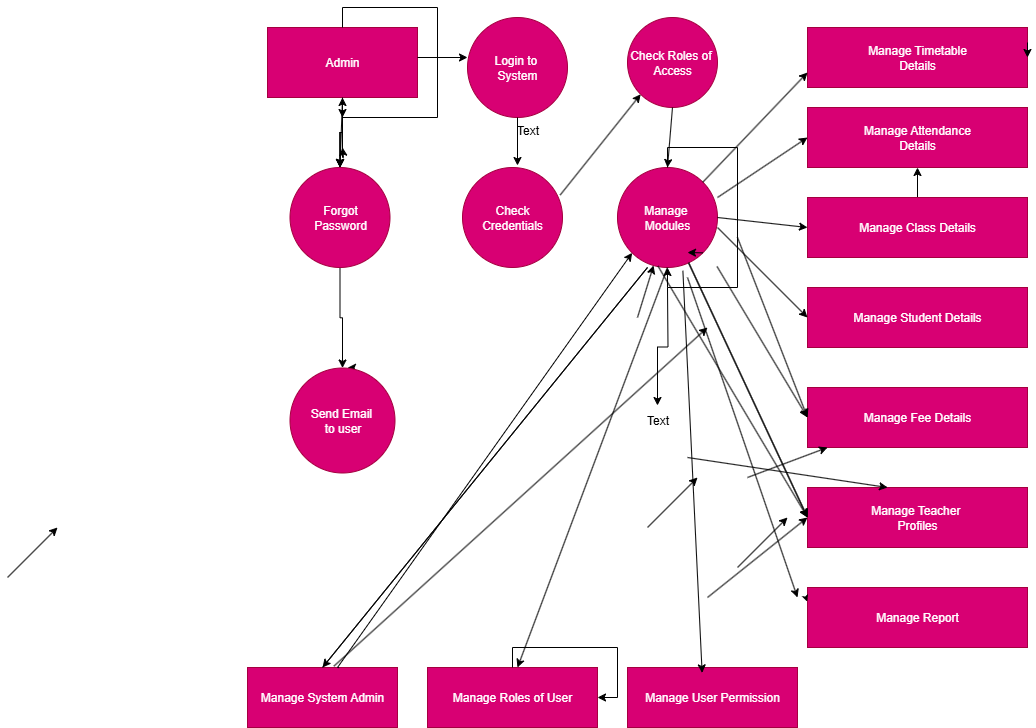

The diagram above was exported from draw.io. Its source (the exported page's mxGraphModel, read from the mxfile embedded in the PNG):
<mxGraphModel dx="2239" dy="749" grid="1" gridSize="10" guides="1" tooltips="1" connect="1" arrows="1" fold="1" page="1" pageScale="1" pageWidth="850" pageHeight="1100" background="light-dark(#FFFFFF,#FFFFFF)" math="0" shadow="0">
  <root>
    <mxCell id="0" />
    <mxCell id="1" parent="0" />
    <mxCell id="hXn2kcAu7ySYjJSYkLkY-21" style="edgeStyle=orthogonalEdgeStyle;rounded=0;orthogonalLoop=1;jettySize=auto;html=1;exitX=0.5;exitY=1;exitDx=0;exitDy=0;" edge="1" parent="1" source="hXn2kcAu7ySYjJSYkLkY-1">
      <mxGeometry relative="1" as="geometry">
        <mxPoint x="115" y="130" as="targetPoint" />
      </mxGeometry>
    </mxCell>
    <mxCell id="hXn2kcAu7ySYjJSYkLkY-22" value="" style="edgeStyle=orthogonalEdgeStyle;rounded=0;orthogonalLoop=1;jettySize=auto;html=1;" edge="1" parent="1" source="hXn2kcAu7ySYjJSYkLkY-1" target="hXn2kcAu7ySYjJSYkLkY-13">
      <mxGeometry relative="1" as="geometry" />
    </mxCell>
    <mxCell id="hXn2kcAu7ySYjJSYkLkY-24" value="" style="edgeStyle=orthogonalEdgeStyle;rounded=0;orthogonalLoop=1;jettySize=auto;html=1;" edge="1" parent="1" source="hXn2kcAu7ySYjJSYkLkY-1" target="hXn2kcAu7ySYjJSYkLkY-13">
      <mxGeometry relative="1" as="geometry" />
    </mxCell>
    <mxCell id="hXn2kcAu7ySYjJSYkLkY-26" value="" style="edgeStyle=orthogonalEdgeStyle;rounded=0;orthogonalLoop=1;jettySize=auto;html=1;" edge="1" parent="1" source="hXn2kcAu7ySYjJSYkLkY-1" target="hXn2kcAu7ySYjJSYkLkY-13">
      <mxGeometry relative="1" as="geometry" />
    </mxCell>
    <mxCell id="hXn2kcAu7ySYjJSYkLkY-29" style="edgeStyle=orthogonalEdgeStyle;rounded=0;orthogonalLoop=1;jettySize=auto;html=1;" edge="1" parent="1" source="hXn2kcAu7ySYjJSYkLkY-1">
      <mxGeometry relative="1" as="geometry">
        <mxPoint x="115" y="160" as="targetPoint" />
        <Array as="points">
          <mxPoint x="115" y="170" />
          <mxPoint x="116" y="170" />
        </Array>
      </mxGeometry>
    </mxCell>
    <mxCell id="hXn2kcAu7ySYjJSYkLkY-1" value="Admin" style="rounded=0;whiteSpace=wrap;html=1;fillColor=#d80073;fontColor=#ffffff;strokeColor=#A50040;" vertex="1" parent="1">
      <mxGeometry x="40" y="40" width="150" height="70" as="geometry" />
    </mxCell>
    <mxCell id="hXn2kcAu7ySYjJSYkLkY-2" value="Login to&amp;nbsp;&lt;br&gt;System" style="ellipse;whiteSpace=wrap;html=1;aspect=fixed;fillColor=#d80073;fontColor=#ffffff;strokeColor=#A50040;" vertex="1" parent="1">
      <mxGeometry x="240" y="30" width="100" height="100" as="geometry" />
    </mxCell>
    <mxCell id="hXn2kcAu7ySYjJSYkLkY-3" value="Check Roles of&amp;nbsp;&lt;br&gt;Access" style="ellipse;whiteSpace=wrap;html=1;aspect=fixed;fillColor=#d80073;fontColor=#ffffff;strokeColor=#A50040;" vertex="1" parent="1">
      <mxGeometry x="400" y="30" width="89.99" height="89.99" as="geometry" />
    </mxCell>
    <mxCell id="hXn2kcAu7ySYjJSYkLkY-4" value="Manage Timetable&lt;br&gt;Details" style="rounded=0;whiteSpace=wrap;html=1;fillColor=#d80073;fontColor=#ffffff;strokeColor=#A50040;" vertex="1" parent="1">
      <mxGeometry x="580" y="40" width="220" height="60" as="geometry" />
    </mxCell>
    <mxCell id="hXn2kcAu7ySYjJSYkLkY-5" value="Manage Attendance&lt;br&gt;Details" style="rounded=0;whiteSpace=wrap;html=1;fillColor=#d80073;fontColor=#ffffff;strokeColor=#A50040;" vertex="1" parent="1">
      <mxGeometry x="580" y="120" width="220" height="60" as="geometry" />
    </mxCell>
    <mxCell id="hXn2kcAu7ySYjJSYkLkY-7" value="" style="edgeStyle=orthogonalEdgeStyle;rounded=0;orthogonalLoop=1;jettySize=auto;html=1;exitX=0.5;exitY=0;exitDx=0;exitDy=0;" edge="1" parent="1" source="hXn2kcAu7ySYjJSYkLkY-6" target="hXn2kcAu7ySYjJSYkLkY-5">
      <mxGeometry relative="1" as="geometry">
        <mxPoint x="690" y="200" as="sourcePoint" />
      </mxGeometry>
    </mxCell>
    <mxCell id="hXn2kcAu7ySYjJSYkLkY-6" value="Manage Class Details" style="rounded=0;whiteSpace=wrap;html=1;fillColor=#d80073;fontColor=#ffffff;strokeColor=#A50040;" vertex="1" parent="1">
      <mxGeometry x="580" y="210" width="220" height="60" as="geometry" />
    </mxCell>
    <mxCell id="hXn2kcAu7ySYjJSYkLkY-8" style="edgeStyle=orthogonalEdgeStyle;rounded=0;orthogonalLoop=1;jettySize=auto;html=1;exitX=1;exitY=0.25;exitDx=0;exitDy=0;entryX=1;entryY=0.5;entryDx=0;entryDy=0;" edge="1" parent="1" source="hXn2kcAu7ySYjJSYkLkY-4" target="hXn2kcAu7ySYjJSYkLkY-4">
      <mxGeometry relative="1" as="geometry" />
    </mxCell>
    <mxCell id="hXn2kcAu7ySYjJSYkLkY-9" value="Manage Student Details" style="rounded=0;whiteSpace=wrap;html=1;fillColor=#d80073;fontColor=#ffffff;strokeColor=#A50040;" vertex="1" parent="1">
      <mxGeometry x="580" y="300" width="220" height="60" as="geometry" />
    </mxCell>
    <mxCell id="hXn2kcAu7ySYjJSYkLkY-10" value="Manage Fee Details" style="rounded=0;whiteSpace=wrap;html=1;fillColor=#d80073;fontColor=#ffffff;strokeColor=#A50040;" vertex="1" parent="1">
      <mxGeometry x="580" y="400" width="220" height="60" as="geometry" />
    </mxCell>
    <mxCell id="hXn2kcAu7ySYjJSYkLkY-11" value="Manage Teacher&amp;nbsp;&lt;br&gt;Profiles" style="rounded=0;whiteSpace=wrap;html=1;fillColor=#d80073;fontColor=#ffffff;strokeColor=#A50040;" vertex="1" parent="1">
      <mxGeometry x="580" y="500" width="220" height="60" as="geometry" />
    </mxCell>
    <mxCell id="hXn2kcAu7ySYjJSYkLkY-12" value="Manage Report" style="rounded=0;whiteSpace=wrap;html=1;fillColor=#d80073;fontColor=#ffffff;strokeColor=#A50040;" vertex="1" parent="1">
      <mxGeometry x="580" y="600" width="220" height="60" as="geometry" />
    </mxCell>
    <mxCell id="hXn2kcAu7ySYjJSYkLkY-23" value="" style="edgeStyle=orthogonalEdgeStyle;rounded=0;orthogonalLoop=1;jettySize=auto;html=1;strokeColor=light-dark(#000000,#000000);" edge="1" parent="1" source="hXn2kcAu7ySYjJSYkLkY-13" target="hXn2kcAu7ySYjJSYkLkY-16">
      <mxGeometry relative="1" as="geometry" />
    </mxCell>
    <mxCell id="hXn2kcAu7ySYjJSYkLkY-41" style="edgeStyle=orthogonalEdgeStyle;rounded=0;orthogonalLoop=1;jettySize=auto;html=1;exitX=0.59;exitY=-0.002;exitDx=0;exitDy=0;exitPerimeter=0;" edge="1" parent="1" source="hXn2kcAu7ySYjJSYkLkY-16">
      <mxGeometry relative="1" as="geometry">
        <mxPoint x="120" y="380" as="targetPoint" />
      </mxGeometry>
    </mxCell>
    <mxCell id="hXn2kcAu7ySYjJSYkLkY-13" value="Forgot&lt;br&gt;Password" style="ellipse;whiteSpace=wrap;html=1;aspect=fixed;fillColor=#d80073;fontColor=#ffffff;strokeColor=#A50040;" vertex="1" parent="1">
      <mxGeometry x="62.5" y="180" width="100" height="100" as="geometry" />
    </mxCell>
    <mxCell id="hXn2kcAu7ySYjJSYkLkY-14" value="Check&lt;br&gt;Credentials" style="ellipse;whiteSpace=wrap;html=1;aspect=fixed;fillColor=#d80073;fontColor=#ffffff;strokeColor=#A50040;" vertex="1" parent="1">
      <mxGeometry x="235" y="180" width="100" height="100" as="geometry" />
    </mxCell>
    <mxCell id="hXn2kcAu7ySYjJSYkLkY-15" value="Manage&amp;nbsp;&lt;br&gt;Modules" style="ellipse;whiteSpace=wrap;html=1;aspect=fixed;direction=south;fillColor=#d80073;fontColor=#ffffff;strokeColor=#A50040;" vertex="1" parent="1">
      <mxGeometry x="389.99" y="180" width="100" height="100" as="geometry" />
    </mxCell>
    <mxCell id="hXn2kcAu7ySYjJSYkLkY-16" value="Send Email&amp;nbsp;&lt;br&gt;to user" style="ellipse;whiteSpace=wrap;html=1;aspect=fixed;fillColor=#d80073;fontColor=#ffffff;strokeColor=#A50040;" vertex="1" parent="1">
      <mxGeometry x="62.5" y="380.5" width="105" height="105" as="geometry" />
    </mxCell>
    <mxCell id="hXn2kcAu7ySYjJSYkLkY-18" value="Manage Roles of User" style="rounded=0;whiteSpace=wrap;html=1;fillColor=#d80073;fontColor=#ffffff;strokeColor=#A50040;" vertex="1" parent="1">
      <mxGeometry x="200" y="680" width="170" height="60" as="geometry" />
    </mxCell>
    <mxCell id="hXn2kcAu7ySYjJSYkLkY-19" value="Manage User Permission" style="rounded=0;whiteSpace=wrap;html=1;fillColor=#d80073;fontColor=#ffffff;strokeColor=#A50040;" vertex="1" parent="1">
      <mxGeometry x="400" y="680" width="170" height="60" as="geometry" />
    </mxCell>
    <mxCell id="hXn2kcAu7ySYjJSYkLkY-20" style="edgeStyle=orthogonalEdgeStyle;rounded=0;orthogonalLoop=1;jettySize=auto;html=1;entryX=1;entryY=0.5;entryDx=0;entryDy=0;" edge="1" parent="1" source="hXn2kcAu7ySYjJSYkLkY-18" target="hXn2kcAu7ySYjJSYkLkY-18">
      <mxGeometry relative="1" as="geometry" />
    </mxCell>
    <mxCell id="hXn2kcAu7ySYjJSYkLkY-25" style="edgeStyle=orthogonalEdgeStyle;rounded=0;orthogonalLoop=1;jettySize=auto;html=1;exitX=0.5;exitY=0;exitDx=0;exitDy=0;" edge="1" parent="1" source="hXn2kcAu7ySYjJSYkLkY-1" target="hXn2kcAu7ySYjJSYkLkY-1">
      <mxGeometry relative="1" as="geometry">
        <Array as="points">
          <mxPoint x="115" y="20" />
          <mxPoint x="210" y="20" />
          <mxPoint x="210" y="130" />
          <mxPoint x="115" y="130" />
        </Array>
      </mxGeometry>
    </mxCell>
    <mxCell id="hXn2kcAu7ySYjJSYkLkY-27" value="Manage System Admin" style="rounded=0;whiteSpace=wrap;html=1;fillColor=#d80073;fontColor=#ffffff;strokeColor=#A50040;" vertex="1" parent="1">
      <mxGeometry x="20" y="680" width="150" height="60" as="geometry" />
    </mxCell>
    <mxCell id="hXn2kcAu7ySYjJSYkLkY-28" value="" style="endArrow=classic;html=1;rounded=0;" edge="1" parent="1" target="hXn2kcAu7ySYjJSYkLkY-15">
      <mxGeometry width="50" height="50" relative="1" as="geometry">
        <mxPoint x="410" y="330" as="sourcePoint" />
        <mxPoint x="460" y="280" as="targetPoint" />
      </mxGeometry>
    </mxCell>
    <mxCell id="hXn2kcAu7ySYjJSYkLkY-30" value="" style="endArrow=classic;html=1;rounded=0;exitX=0.611;exitY=0.003;exitDx=0;exitDy=0;exitPerimeter=0;entryX=1;entryY=1;entryDx=0;entryDy=0;" edge="1" parent="1" source="hXn2kcAu7ySYjJSYkLkY-27" target="hXn2kcAu7ySYjJSYkLkY-15">
      <mxGeometry width="50" height="50" relative="1" as="geometry">
        <mxPoint x="420" y="520" as="sourcePoint" />
        <mxPoint x="410" y="410" as="targetPoint" />
        <Array as="points">
          <mxPoint x="110" y="680" />
        </Array>
      </mxGeometry>
    </mxCell>
    <mxCell id="hXn2kcAu7ySYjJSYkLkY-31" value="" style="endArrow=classic;html=1;rounded=0;" edge="1" parent="1">
      <mxGeometry width="50" height="50" relative="1" as="geometry">
        <mxPoint x="420" y="540" as="sourcePoint" />
        <mxPoint x="470" y="490" as="targetPoint" />
      </mxGeometry>
    </mxCell>
    <mxCell id="hXn2kcAu7ySYjJSYkLkY-43" value="" style="endArrow=classic;html=1;rounded=0;" edge="1" parent="1">
      <mxGeometry width="50" height="50" relative="1" as="geometry">
        <mxPoint x="-220" y="590" as="sourcePoint" />
        <mxPoint x="-170" y="540" as="targetPoint" />
      </mxGeometry>
    </mxCell>
    <mxCell id="hXn2kcAu7ySYjJSYkLkY-44" value="" style="endArrow=classic;html=1;rounded=0;entryX=0.364;entryY=0;entryDx=0;entryDy=0;entryPerimeter=0;" edge="1" parent="1" target="hXn2kcAu7ySYjJSYkLkY-11">
      <mxGeometry width="50" height="50" relative="1" as="geometry">
        <mxPoint x="460" y="470" as="sourcePoint" />
        <mxPoint x="510" y="420" as="targetPoint" />
      </mxGeometry>
    </mxCell>
    <mxCell id="hXn2kcAu7ySYjJSYkLkY-45" value="" style="endArrow=classic;html=1;rounded=0;entryX=0.091;entryY=1;entryDx=0;entryDy=0;entryPerimeter=0;" edge="1" parent="1" target="hXn2kcAu7ySYjJSYkLkY-10">
      <mxGeometry width="50" height="50" relative="1" as="geometry">
        <mxPoint x="520" y="490" as="sourcePoint" />
        <mxPoint x="570" y="440" as="targetPoint" />
      </mxGeometry>
    </mxCell>
    <mxCell id="hXn2kcAu7ySYjJSYkLkY-49" value="" style="endArrow=classic;html=1;rounded=0;exitX=0.576;exitY=-0.022;exitDx=0;exitDy=0;exitPerimeter=0;" edge="1" parent="1" source="hXn2kcAu7ySYjJSYkLkY-27">
      <mxGeometry width="50" height="50" relative="1" as="geometry">
        <mxPoint x="120" y="810" as="sourcePoint" />
        <mxPoint x="480" y="340" as="targetPoint" />
      </mxGeometry>
    </mxCell>
    <mxCell id="hXn2kcAu7ySYjJSYkLkY-51" value="" style="endArrow=classic;html=1;rounded=0;entryX=0;entryY=0.5;entryDx=0;entryDy=0;" edge="1" parent="1" target="hXn2kcAu7ySYjJSYkLkY-11">
      <mxGeometry width="50" height="50" relative="1" as="geometry">
        <mxPoint x="480" y="610" as="sourcePoint" />
        <mxPoint x="530" y="560" as="targetPoint" />
      </mxGeometry>
    </mxCell>
    <mxCell id="hXn2kcAu7ySYjJSYkLkY-52" value="" style="endArrow=classic;html=1;rounded=0;exitX=0.986;exitY=0.595;exitDx=0;exitDy=0;exitPerimeter=0;entryX=0;entryY=0.5;entryDx=0;entryDy=0;" edge="1" parent="1" source="hXn2kcAu7ySYjJSYkLkY-15" target="hXn2kcAu7ySYjJSYkLkY-11">
      <mxGeometry width="50" height="50" relative="1" as="geometry">
        <mxPoint x="510" y="580" as="sourcePoint" />
        <mxPoint x="560" y="530" as="targetPoint" />
      </mxGeometry>
    </mxCell>
    <mxCell id="hXn2kcAu7ySYjJSYkLkY-53" value="" style="endArrow=classic;html=1;rounded=0;" edge="1" parent="1" source="hXn2kcAu7ySYjJSYkLkY-15">
      <mxGeometry width="50" height="50" relative="1" as="geometry">
        <mxPoint x="480" y="380" as="sourcePoint" />
        <mxPoint x="580" y="530" as="targetPoint" />
      </mxGeometry>
    </mxCell>
    <mxCell id="hXn2kcAu7ySYjJSYkLkY-54" value="" style="endArrow=classic;html=1;rounded=0;entryX=0;entryY=0.5;entryDx=0;entryDy=0;strokeColor=light-dark(#000000,#232323);" edge="1" parent="1" source="hXn2kcAu7ySYjJSYkLkY-15" target="hXn2kcAu7ySYjJSYkLkY-11">
      <mxGeometry width="50" height="50" relative="1" as="geometry">
        <mxPoint x="510" y="580" as="sourcePoint" />
        <mxPoint x="560" y="530" as="targetPoint" />
      </mxGeometry>
    </mxCell>
    <mxCell id="hXn2kcAu7ySYjJSYkLkY-56" value="" style="endArrow=classic;html=1;rounded=0;" edge="1" parent="1">
      <mxGeometry width="50" height="50" relative="1" as="geometry">
        <mxPoint x="510" y="580" as="sourcePoint" />
        <mxPoint x="560" y="530" as="targetPoint" />
      </mxGeometry>
    </mxCell>
    <mxCell id="hXn2kcAu7ySYjJSYkLkY-57" value="" style="endArrow=classic;html=1;rounded=0;entryX=0;entryY=0.25;entryDx=0;entryDy=0;strokeColor=light-dark(default, #0b0a0a);" edge="1" parent="1" source="hXn2kcAu7ySYjJSYkLkY-15" target="hXn2kcAu7ySYjJSYkLkY-12">
      <mxGeometry width="50" height="50" relative="1" as="geometry">
        <mxPoint x="510" y="580" as="sourcePoint" />
        <mxPoint x="560" y="530" as="targetPoint" />
      </mxGeometry>
    </mxCell>
    <mxCell id="hXn2kcAu7ySYjJSYkLkY-58" value="" style="edgeStyle=none;orthogonalLoop=1;jettySize=auto;html=1;rounded=0;entryX=0;entryY=0.5;entryDx=0;entryDy=0;exitX=1;exitY=0;exitDx=0;exitDy=0;" edge="1" parent="1" target="hXn2kcAu7ySYjJSYkLkY-10">
      <mxGeometry width="100" relative="1" as="geometry">
        <mxPoint x="510" y="250" as="sourcePoint" />
        <mxPoint x="560" y="300" as="targetPoint" />
        <Array as="points" />
      </mxGeometry>
    </mxCell>
    <mxCell id="hXn2kcAu7ySYjJSYkLkY-60" value="" style="edgeStyle=none;orthogonalLoop=1;jettySize=auto;html=1;rounded=0;entryX=0;entryY=0.5;entryDx=0;entryDy=0;strokeColor=light-dark(#000000,#0A0A0A);exitX=0.591;exitY=0.967;exitDx=0;exitDy=0;exitPerimeter=0;" edge="1" parent="1" target="hXn2kcAu7ySYjJSYkLkY-10">
      <mxGeometry width="100" relative="1" as="geometry">
        <mxPoint x="489.5499999999997" y="279.01" as="sourcePoint" />
        <mxPoint x="540" y="310" as="targetPoint" />
        <Array as="points" />
      </mxGeometry>
    </mxCell>
    <mxCell id="hXn2kcAu7ySYjJSYkLkY-61" value="" style="edgeStyle=none;orthogonalLoop=1;jettySize=auto;html=1;rounded=0;entryX=0;entryY=0.5;entryDx=0;entryDy=0;exitX=1;exitY=0;exitDx=0;exitDy=0;" edge="1" parent="1" source="hXn2kcAu7ySYjJSYkLkY-15">
      <mxGeometry width="100" relative="1" as="geometry">
        <mxPoint x="485" y="275" as="sourcePoint" />
        <mxPoint x="460" y="265" as="targetPoint" />
        <Array as="points" />
      </mxGeometry>
    </mxCell>
    <mxCell id="hXn2kcAu7ySYjJSYkLkY-64" value="" style="edgeStyle=none;orthogonalLoop=1;jettySize=auto;html=1;rounded=0;exitX=0.5;exitY=0;exitDx=0;exitDy=0;strokeColor=light-dark(#000000,#000000);" edge="1" parent="1" source="hXn2kcAu7ySYjJSYkLkY-27">
      <mxGeometry width="100" relative="1" as="geometry">
        <mxPoint x="370" y="320" as="sourcePoint" />
        <mxPoint x="95" y="680" as="targetPoint" />
        <Array as="points">
          <mxPoint x="420" y="280" />
        </Array>
      </mxGeometry>
    </mxCell>
    <mxCell id="hXn2kcAu7ySYjJSYkLkY-66" style="edgeStyle=orthogonalEdgeStyle;rounded=0;orthogonalLoop=1;jettySize=auto;html=1;exitX=0;exitY=0.5;exitDx=0;exitDy=0;" edge="1" parent="1" source="hXn2kcAu7ySYjJSYkLkY-15" target="hXn2kcAu7ySYjJSYkLkY-15">
      <mxGeometry relative="1" as="geometry" />
    </mxCell>
    <mxCell id="hXn2kcAu7ySYjJSYkLkY-69" value="" style="edgeStyle=orthogonalEdgeStyle;rounded=0;orthogonalLoop=1;jettySize=auto;html=1;" edge="1" parent="1" target="hXn2kcAu7ySYjJSYkLkY-68">
      <mxGeometry relative="1" as="geometry">
        <mxPoint x="440" y="300" as="sourcePoint" />
      </mxGeometry>
    </mxCell>
    <mxCell id="hXn2kcAu7ySYjJSYkLkY-68" value="Text" style="text;html=1;align=center;verticalAlign=middle;resizable=0;points=[];autosize=1;strokeColor=none;fillColor=none;" vertex="1" parent="1">
      <mxGeometry x="405" y="418" width="50" height="30" as="geometry" />
    </mxCell>
    <mxCell id="hXn2kcAu7ySYjJSYkLkY-72" value="" style="edgeStyle=none;orthogonalLoop=1;jettySize=auto;html=1;rounded=0;strokeColor=light-dark(#000000,#000000);" edge="1" parent="1">
      <mxGeometry width="100" relative="1" as="geometry">
        <mxPoint x="440" y="280" as="sourcePoint" />
        <mxPoint x="290" y="680" as="targetPoint" />
        <Array as="points" />
      </mxGeometry>
    </mxCell>
    <mxCell id="hXn2kcAu7ySYjJSYkLkY-73" value="" style="edgeStyle=none;orthogonalLoop=1;jettySize=auto;html=1;rounded=0;exitX=1.033;exitY=0.346;exitDx=0;exitDy=0;exitPerimeter=0;entryX=0.439;entryY=0.09;entryDx=0;entryDy=0;entryPerimeter=0;strokeColor=light-dark(#000000,#000000);" edge="1" parent="1" source="hXn2kcAu7ySYjJSYkLkY-15" target="hXn2kcAu7ySYjJSYkLkY-19">
      <mxGeometry width="100" relative="1" as="geometry">
        <mxPoint x="400" y="410" as="sourcePoint" />
        <mxPoint x="500" y="410" as="targetPoint" />
        <Array as="points" />
      </mxGeometry>
    </mxCell>
    <mxCell id="hXn2kcAu7ySYjJSYkLkY-74" value="" style="edgeStyle=none;orthogonalLoop=1;jettySize=auto;html=1;rounded=0;strokeColor=light-dark(#000000,#000000);" edge="1" parent="1">
      <mxGeometry width="100" relative="1" as="geometry">
        <mxPoint x="460" y="290" as="sourcePoint" />
        <mxPoint x="570" y="610" as="targetPoint" />
        <Array as="points" />
      </mxGeometry>
    </mxCell>
    <mxCell id="hXn2kcAu7ySYjJSYkLkY-75" value="" style="edgeStyle=none;orthogonalLoop=1;jettySize=auto;html=1;rounded=0;entryX=0;entryY=0.5;entryDx=0;entryDy=0;strokeColor=light-dark(#000000,#000000);" edge="1" parent="1" target="hXn2kcAu7ySYjJSYkLkY-9">
      <mxGeometry width="100" relative="1" as="geometry">
        <mxPoint x="490" y="240" as="sourcePoint" />
        <mxPoint x="590" y="200" as="targetPoint" />
        <Array as="points" />
      </mxGeometry>
    </mxCell>
    <mxCell id="hXn2kcAu7ySYjJSYkLkY-78" value="" style="edgeStyle=none;orthogonalLoop=1;jettySize=auto;html=1;rounded=0;entryX=0;entryY=0.5;entryDx=0;entryDy=0;exitX=0.5;exitY=0;exitDx=0;exitDy=0;strokeColor=light-dark(#000000,#000000);" edge="1" parent="1" source="hXn2kcAu7ySYjJSYkLkY-15" target="hXn2kcAu7ySYjJSYkLkY-6">
      <mxGeometry width="100" relative="1" as="geometry">
        <mxPoint x="470" y="140" as="sourcePoint" />
        <mxPoint x="570" y="140" as="targetPoint" />
        <Array as="points" />
      </mxGeometry>
    </mxCell>
    <mxCell id="hXn2kcAu7ySYjJSYkLkY-79" value="" style="edgeStyle=none;orthogonalLoop=1;jettySize=auto;html=1;rounded=0;entryX=0;entryY=0.5;entryDx=0;entryDy=0;strokeColor=light-dark(#000000,#000000);" edge="1" parent="1" target="hXn2kcAu7ySYjJSYkLkY-5">
      <mxGeometry width="100" relative="1" as="geometry">
        <mxPoint x="490" y="210" as="sourcePoint" />
        <mxPoint x="610" y="150" as="targetPoint" />
        <Array as="points" />
      </mxGeometry>
    </mxCell>
    <mxCell id="hXn2kcAu7ySYjJSYkLkY-80" value="" style="edgeStyle=none;orthogonalLoop=1;jettySize=auto;html=1;rounded=0;entryX=0;entryY=0.75;entryDx=0;entryDy=0;exitX=0;exitY=0;exitDx=0;exitDy=0;strokeColor=light-dark(#000000,#000000);" edge="1" parent="1" source="hXn2kcAu7ySYjJSYkLkY-15" target="hXn2kcAu7ySYjJSYkLkY-4">
      <mxGeometry width="100" relative="1" as="geometry">
        <mxPoint x="490" y="90" as="sourcePoint" />
        <mxPoint x="590" y="90" as="targetPoint" />
        <Array as="points" />
      </mxGeometry>
    </mxCell>
    <mxCell id="hXn2kcAu7ySYjJSYkLkY-81" value="" style="edgeStyle=none;orthogonalLoop=1;jettySize=auto;html=1;rounded=0;entryX=0.5;entryY=0;entryDx=0;entryDy=0;exitX=0.5;exitY=1;exitDx=0;exitDy=0;strokeColor=light-dark(#000000,#000000);" edge="1" parent="1" source="hXn2kcAu7ySYjJSYkLkY-1" target="hXn2kcAu7ySYjJSYkLkY-13">
      <mxGeometry width="100" relative="1" as="geometry">
        <mxPoint x="110" y="120" as="sourcePoint" />
        <mxPoint x="120" y="170" as="targetPoint" />
        <Array as="points" />
      </mxGeometry>
    </mxCell>
    <mxCell id="hXn2kcAu7ySYjJSYkLkY-84" value="Text" style="text;html=1;align=center;verticalAlign=middle;resizable=0;points=[];autosize=1;strokeColor=none;fillColor=none;" vertex="1" parent="1">
      <mxGeometry x="275" y="128" width="50" height="30" as="geometry" />
    </mxCell>
    <mxCell id="hXn2kcAu7ySYjJSYkLkY-85" value="" style="edgeStyle=none;orthogonalLoop=1;jettySize=auto;html=1;rounded=0;strokeColor=light-dark(#000000,#000000);" edge="1" parent="1" source="hXn2kcAu7ySYjJSYkLkY-2">
      <mxGeometry width="100" relative="1" as="geometry">
        <mxPoint x="210" y="150" as="sourcePoint" />
        <mxPoint x="290" y="178" as="targetPoint" />
        <Array as="points" />
      </mxGeometry>
    </mxCell>
    <mxCell id="hXn2kcAu7ySYjJSYkLkY-86" value="" style="edgeStyle=none;orthogonalLoop=1;jettySize=auto;html=1;rounded=0;exitX=0.977;exitY=0.275;exitDx=0;exitDy=0;exitPerimeter=0;entryX=0;entryY=1;entryDx=0;entryDy=0;strokeColor=light-dark(#000000,#000000);" edge="1" parent="1" source="hXn2kcAu7ySYjJSYkLkY-14" target="hXn2kcAu7ySYjJSYkLkY-3">
      <mxGeometry width="100" relative="1" as="geometry">
        <mxPoint x="320" y="160" as="sourcePoint" />
        <mxPoint x="420" y="160" as="targetPoint" />
        <Array as="points" />
      </mxGeometry>
    </mxCell>
    <mxCell id="hXn2kcAu7ySYjJSYkLkY-87" value="" style="edgeStyle=none;orthogonalLoop=1;jettySize=auto;html=1;rounded=0;entryX=0;entryY=0.5;entryDx=0;entryDy=0;exitX=0.5;exitY=1;exitDx=0;exitDy=0;strokeColor=light-dark(#000000,#000000);" edge="1" parent="1" source="hXn2kcAu7ySYjJSYkLkY-3" target="hXn2kcAu7ySYjJSYkLkY-15">
      <mxGeometry width="100" relative="1" as="geometry">
        <mxPoint x="410" y="150" as="sourcePoint" />
        <mxPoint x="510" y="150" as="targetPoint" />
        <Array as="points" />
      </mxGeometry>
    </mxCell>
    <mxCell id="hXn2kcAu7ySYjJSYkLkY-89" value="" style="edgeStyle=none;orthogonalLoop=1;jettySize=auto;html=1;rounded=0;strokeColor=light-dark(#000000,#000000);" edge="1" parent="1">
      <mxGeometry width="100" relative="1" as="geometry">
        <mxPoint x="190" y="70" as="sourcePoint" />
        <mxPoint x="240" y="70" as="targetPoint" />
        <Array as="points" />
      </mxGeometry>
    </mxCell>
  </root>
</mxGraphModel>